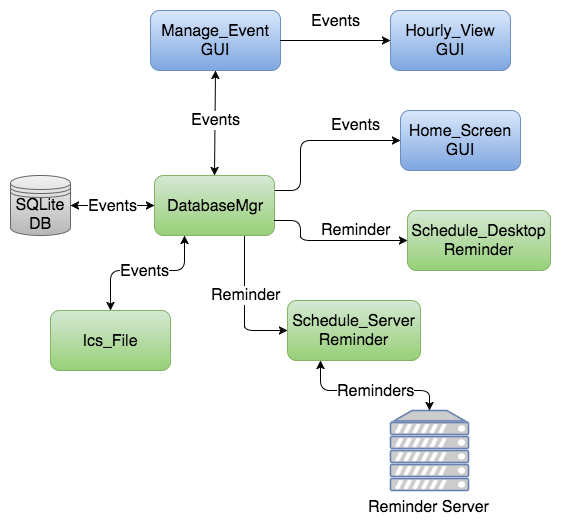

The diagram above was exported from draw.io. Its source (the exported page's mxGraphModel, read from the mxfile embedded in the PNG):
<mxGraphModel dx="790" dy="394" grid="1" gridSize="10" guides="1" tooltips="1" connect="1" arrows="1" fold="1" page="1" pageScale="1" pageWidth="850" pageHeight="1100" background="#ffffff" math="0" shadow="0">
  <root>
    <mxCell id="0" />
    <mxCell id="1" parent="0" />
    <mxCell id="2" value="SQLite DB" style="shape=datastore;whiteSpace=wrap;html=1;fillColor=#f5f5f5;strokeColor=#666666;fontSize=16;gradientColor=#b3b3b3;" parent="1" vertex="1">
      <mxGeometry x="80" y="265" width="60" height="60" as="geometry" />
    </mxCell>
    <mxCell id="4" value="" style="endArrow=classic;html=1;entryX=0;entryY=0.5;exitX=1;exitY=0.25;fontSize=16;" parent="1" source="22" target="7" edge="1">
      <mxGeometry width="50" height="50" relative="1" as="geometry">
        <mxPoint x="340" y="285" as="sourcePoint" />
        <mxPoint x="417" y="190" as="targetPoint" />
        <Array as="points">
          <mxPoint x="370" y="280" />
          <mxPoint x="370" y="230" />
        </Array>
      </mxGeometry>
    </mxCell>
    <mxCell id="5" value="Events" style="text;html=1;resizable=0;points=[];align=center;verticalAlign=middle;labelBackgroundColor=#ffffff;fontSize=16;" parent="4" vertex="1" connectable="0">
      <mxGeometry x="-0.1441" y="-2" relative="1" as="geometry">
        <mxPoint x="53" y="-17" as="offset" />
      </mxGeometry>
    </mxCell>
    <mxCell id="6" value="Schedule_Server&lt;br&gt;Reminder" style="rounded=1;whiteSpace=wrap;html=1;strokeColor=#82b366;fillColor=#d5e8d4;fontSize=16;gradientColor=#97d077;" parent="1" vertex="1">
      <mxGeometry x="357" y="390" width="133" height="60" as="geometry" />
    </mxCell>
    <mxCell id="7" value="Home_Screen GUI" style="rounded=1;whiteSpace=wrap;html=1;strokeColor=#6c8ebf;fillColor=#dae8fc;fontSize=16;gradientColor=#7ea6e0;" parent="1" vertex="1">
      <mxGeometry x="470" y="200" width="120" height="60" as="geometry" />
    </mxCell>
    <mxCell id="10" value="" style="endArrow=classic;html=1;entryX=0;entryY=0.5;exitX=0.75;exitY=1;fontSize=16;" parent="1" source="22" target="6" edge="1">
      <mxGeometry width="50" height="50" relative="1" as="geometry">
        <mxPoint x="360" y="297" as="sourcePoint" />
        <mxPoint x="397" y="385" as="targetPoint" />
        <Array as="points">
          <mxPoint x="314" y="400" />
          <mxPoint x="314" y="420" />
        </Array>
      </mxGeometry>
    </mxCell>
    <mxCell id="11" value="Reminder" style="text;html=1;resizable=0;points=[];align=center;verticalAlign=middle;labelBackgroundColor=#ffffff;fontSize=16;" parent="10" vertex="1" connectable="0">
      <mxGeometry x="-0.0952" relative="1" as="geometry">
        <mxPoint x="1" y="-3" as="offset" />
      </mxGeometry>
    </mxCell>
    <mxCell id="12" value="Manage_Event GUI" style="rounded=1;whiteSpace=wrap;html=1;strokeColor=#6c8ebf;fillColor=#dae8fc;fontSize=16;gradientColor=#7ea6e0;" parent="1" vertex="1">
      <mxGeometry x="220" y="100" width="130" height="60" as="geometry" />
    </mxCell>
    <mxCell id="22" value="DatabaseMgr" style="rounded=1;whiteSpace=wrap;html=1;strokeColor=#82b366;fillColor=#d5e8d4;fontSize=16;gradientColor=#97d077;" parent="1" vertex="1">
      <mxGeometry x="224" y="265" width="120" height="60" as="geometry" />
    </mxCell>
    <mxCell id="29" value="Events" style="endArrow=classic;startArrow=classic;html=1;exitX=1;exitY=0.5;entryX=0;entryY=0.5;fontSize=16;" parent="1" source="2" target="22" edge="1">
      <mxGeometry width="50" height="50" relative="1" as="geometry">
        <mxPoint x="30" y="520" as="sourcePoint" />
        <mxPoint x="80" y="470" as="targetPoint" />
      </mxGeometry>
    </mxCell>
    <mxCell id="31" value="Hourly_View GUI" style="rounded=1;whiteSpace=wrap;html=1;strokeColor=#6c8ebf;fillColor=#dae8fc;fontSize=16;gradientColor=#7ea6e0;" parent="1" vertex="1">
      <mxGeometry x="460" y="100" width="120" height="60" as="geometry" />
    </mxCell>
    <mxCell id="34" value="Reminder Server" style="fontColor=#000000;verticalAlign=top;verticalLabelPosition=bottom;labelPosition=center;align=center;html=1;fillColor=#CCCCCC;strokeColor=#6881B3;gradientColor=none;gradientDirection=north;strokeWidth=2;shape=mxgraph.networks.server;fontSize=16;" parent="1" vertex="1">
      <mxGeometry x="460" y="500" width="78" height="80" as="geometry" />
    </mxCell>
    <mxCell id="40" value="Ics_File" style="rounded=1;whiteSpace=wrap;html=1;strokeColor=#82b366;fillColor=#d5e8d4;fontSize=16;gradientColor=#97d077;" parent="1" vertex="1">
      <mxGeometry x="120" y="400" width="120" height="60" as="geometry" />
    </mxCell>
    <mxCell id="43" value="Events" style="endArrow=classic;startArrow=classic;html=1;exitX=0.25;exitY=1;fontSize=16;entryX=0.5;entryY=0;" parent="1" source="22" target="40" edge="1">
      <mxGeometry width="50" height="50" relative="1" as="geometry">
        <mxPoint x="283" y="325" as="sourcePoint" />
        <mxPoint x="283" y="390" as="targetPoint" />
        <Array as="points">
          <mxPoint x="254" y="360" />
          <mxPoint x="180" y="360" />
        </Array>
      </mxGeometry>
    </mxCell>
    <mxCell id="51" value="Events" style="endArrow=classic;startArrow=classic;html=1;exitX=0.5;exitY=1;fontSize=16;entryX=0.5;entryY=0;" parent="1" source="12" target="22" edge="1">
      <mxGeometry x="-0.0759" y="1" width="50" height="50" relative="1" as="geometry">
        <mxPoint x="283" y="190" as="sourcePoint" />
        <mxPoint x="283" y="255" as="targetPoint" />
        <Array as="points" />
        <mxPoint as="offset" />
      </mxGeometry>
    </mxCell>
    <mxCell id="52" value="" style="endArrow=classic;html=1;entryX=0;entryY=0.5;exitX=1;exitY=0.5;fontSize=16;" parent="1" source="12" target="31" edge="1">
      <mxGeometry width="50" height="50" relative="1" as="geometry">
        <mxPoint x="362" y="180" as="sourcePoint" />
        <mxPoint x="488" y="180" as="targetPoint" />
        <Array as="points">
          <mxPoint x="420" y="130" />
        </Array>
      </mxGeometry>
    </mxCell>
    <mxCell id="53" value="Events" style="text;html=1;resizable=0;points=[];align=center;verticalAlign=middle;labelBackgroundColor=#ffffff;fontSize=16;" parent="52" vertex="1" connectable="0">
      <mxGeometry x="-0.1441" y="-2" relative="1" as="geometry">
        <mxPoint x="8" y="-22" as="offset" />
      </mxGeometry>
    </mxCell>
    <mxCell id="54" value="Schedule_Desktop&lt;br&gt;Reminder" style="rounded=1;whiteSpace=wrap;html=1;strokeColor=#82b366;fillColor=#d5e8d4;fontSize=16;gradientColor=#97d077;" parent="1" vertex="1">
      <mxGeometry x="477" y="300" width="143" height="60" as="geometry" />
    </mxCell>
    <mxCell id="55" value="" style="endArrow=classic;html=1;entryX=0;entryY=0.5;exitX=1;exitY=0.75;fontSize=16;" parent="1" source="22" target="54" edge="1">
      <mxGeometry width="50" height="50" relative="1" as="geometry">
        <mxPoint x="344" y="290" as="sourcePoint" />
        <mxPoint x="417" y="380" as="targetPoint" />
        <Array as="points">
          <mxPoint x="370" y="310" />
          <mxPoint x="370" y="330" />
        </Array>
      </mxGeometry>
    </mxCell>
    <mxCell id="56" value="Reminder" style="text;html=1;resizable=0;points=[];align=center;verticalAlign=middle;labelBackgroundColor=#ffffff;fontSize=16;" parent="55" vertex="1" connectable="0">
      <mxGeometry x="-0.0952" relative="1" as="geometry">
        <mxPoint x="32" y="-11" as="offset" />
      </mxGeometry>
    </mxCell>
    <mxCell id="58" value="Reminders" style="endArrow=classic;startArrow=classic;html=1;exitX=0.5;exitY=0;fontSize=16;entryX=0.25;entryY=1;exitPerimeter=0;" parent="1" source="34" target="6" edge="1">
      <mxGeometry x="-0.0738" width="50" height="50" relative="1" as="geometry">
        <mxPoint x="484" y="453" as="sourcePoint" />
        <mxPoint x="410" y="528" as="targetPoint" />
        <Array as="points">
          <mxPoint x="499" y="480" />
          <mxPoint x="390" y="480" />
        </Array>
        <mxPoint as="offset" />
      </mxGeometry>
    </mxCell>
  </root>
</mxGraphModel>